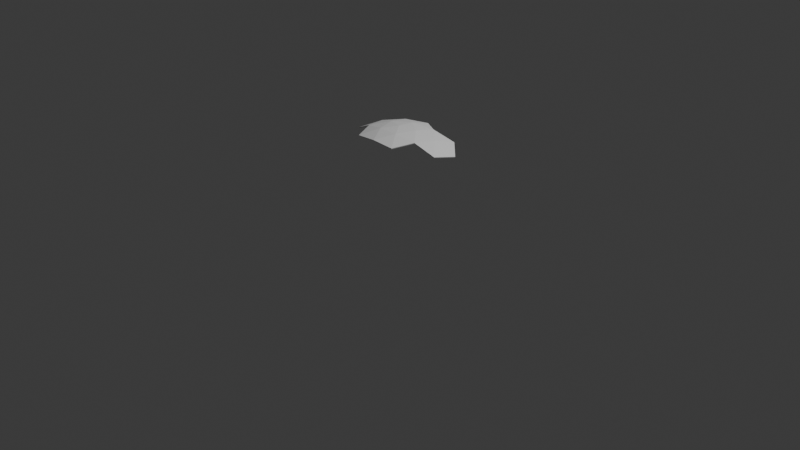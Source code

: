 # Source: hexagon_v2.blend  (saved by Blender 4.0.36; exported with 4.5.12 LTS)
import bpy
from mathutils import Matrix  # noqa: F401  (used for matrix-valued properties, if any)

bpy.ops.wm.read_factory_settings(use_empty=True)
scene = bpy.context.scene
scene.name = 'Scene'

# ---- collections
col_collection = bpy.data.collections.new('Collection'); scene.collection.children.link(col_collection)

# ---- world
world_world = bpy.data.worlds.new('World'); scene.world = world_world
world_world.use_nodes = True; world_world.node_tree.nodes.clear()
_N = world_world.node_tree.nodes; _L = world_world.node_tree.links
n0 = _N.new('ShaderNodeOutputWorld'); n0.name = 'World Output'; n0.location = (300, 300)
n1 = _N.new('ShaderNodeBackground'); n1.name = 'Background'; n1.location = (10, 300)
n1.inputs[0].default_value = (0.05088, 0.05088, 0.05088, 1.0)
_L.new(n1.outputs[0], n0.inputs[0])
n0.is_active_output = True
world_world.color = (0.05088, 0.05088, 0.05088)
world_world.use_sun_shadow = False
world_world.sun_shadow_jitter_overblur = 0.0

# ---- cameras
cam_camera = bpy.data.cameras.new('Camera')
cam_camera.clip_end = 100.0
cam_camera.ortho_scale = 7.314

# ---- lights
light_light = bpy.data.lights.new('Light', 'POINT')
light_light.transmission_factor = 0.0
light_light.use_soft_falloff = False
light_light.energy = 1000.0
light_light.shadow_soft_size = 0.1
light_light.shadow_maximum_resolution = 0.006
light_light.use_absolute_resolution = True

# ---- meshes
me_gd_mesh_004 = bpy.data.meshes.new('GD_mesh.004')
me_gd_mesh_004.from_pydata([(0.106, -0.1459, 0.9836), (0.2305, -0.3173, 0.9199), (0.1715, 0.05572, 0.9836), (0.5323, -0.05176, 0.845), (0.373, 0.1212, 0.9199), (0.4002, 0.3547, 0.845), (1.104e-17, 0.1803, 0.9836), (2.401e-17, 0.3922, 0.9199), (-0.1715, 0.05572, 0.9836), (-0.4002, 0.3547, 0.845), (-0.373, 0.1212, 0.9199), (-0.5323, -0.05176, 0.845), (-0.106, -0.1459, 0.9836), (-0.2305, -0.3173, 0.9199), (0.0, 0.0, 1.0), (-6.155e-17, -0.3351, 0.9422), (0.3187, -0.1035, 0.9422), (0.1969, 0.2711, 0.9422), (-0.1969, 0.2711, 0.9422), (-0.3187, -0.1035, 0.9422), (0.5774, 0.1876, 0.7947), (-0.5774, 0.1876, 0.7947), (0.1071, -0.1474, 0.9935), (2.097e-10, 3.432e-10, 1.01), (-0.1071, -0.1474, 0.9935), (-6.155e-17, -0.3374, 0.952), (0.3218, -0.1044, 0.9518), (0.1733, 0.0563, 0.9935), (0.199, 0.2736, 0.9518), (5.303e-10, 0.1822, 0.9935), (-0.199, 0.2736, 0.9518), (-0.1733, 0.0563, 0.9935), (-0.3218, -0.1044, 0.9518), (0.2322, -0.3196, 0.9295), (0.3768, 0.1224, 0.9291), (0.5369, -0.05135, 0.8538), (0.5817, 0.189, 0.8036), (0.4042, 0.3571, 0.8538), (1.231e-09, 0.3951, 0.9295), (-0.3768, 0.1224, 0.9291), (-0.4042, 0.3571, 0.8538), (-0.5817, 0.189, 0.8036), (-0.5369, -0.05135, 0.8538), (-0.2322, -0.3196, 0.9295)], [], [(0, 15, 12, 14), (0, 14, 2, 16), (2, 14, 6, 17), (6, 14, 8, 18), (8, 14, 12, 19), (0, 16, 1, 15), (2, 17, 4, 16), (3, 16, 4, 20), (4, 17, 5, 20), (6, 18, 7, 17), (8, 19, 10, 18), (9, 18, 10, 21), (10, 19, 11, 21), (12, 15, 13, 19), (22, 23, 24, 25), (22, 26, 27, 23), (27, 28, 29, 23), (29, 30, 31, 23), (31, 32, 24, 23), (22, 25, 33, 26), (27, 26, 34, 28), (35, 36, 34, 26), (34, 36, 37, 28), (29, 28, 38, 30), (31, 30, 39, 32), (40, 41, 39, 30), (39, 41, 42, 32), (24, 32, 43, 25), (3, 20, 36, 35), (16, 3, 35, 26), (5, 17, 28, 37), (17, 7, 38, 28), (7, 18, 30, 38), (18, 9, 40, 30), (13, 15, 25, 43), (15, 1, 33, 25), (11, 19, 32, 42), (1, 16, 26, 33), (20, 5, 37, 36), (19, 13, 43, 32), (9, 21, 41, 40), (21, 11, 42, 41)])
_uv = me_gd_mesh_004.uv_layers.new(name='UVMap')
_uv.uv.foreach_set('vector', [0.3755, 0.3313, 0.4984, 0.4164, 0.3639, 0.4761, 0.2702, 0.3947, 0.3755, 0.3313, 0.2702, 0.3947, 0.2411, 0.2753, 0.3573, 0.1857, 0.2411, 0.2753, 0.2702, 0.3947, 0.1464, 0.3854, 0.09418, 0.2478, 0.1464, 0.3854, 0.2702, 0.3947, 0.2223, 0.5095, 0.07261, 0.5169, 0.2223, 0.5095, 0.2702, 0.3947, 0.3639, 0.4761, 0.3224, 0.621, 0.3755, 0.3313, 0.3573, 0.1857, 0.4984, 0.259, 0.4984, 0.4164, 0.2411, 0.2753, 0.09418, 0.2478, 0.206, 0.1371, 0.3573, 0.1857, 0.3315, 0.04172, 0.3573, 0.1857, 0.206, 0.1371, 0.1691, 7.519e-08, 0.206, 0.1371, 0.09418, 0.2478, 0.04601, 0.1091, 0.1691, 7.519e-08, 0.1464, 0.3854, 0.07261, 0.5169, 1.266e-08, 0.3767, 0.09418, 0.2478, 0.2223, 0.5095, 0.3224, 0.621, 0.1651, 0.6467, 0.07261, 0.5169, 0.002178, 0.6558, 0.07261, 0.5169, 0.1651, 0.6467, 0.1059, 0.7887, 0.1651, 0.6467, 0.3224, 0.621, 0.2733, 0.7689, 0.1059, 0.7887, 0.3639, 0.4761, 0.4984, 0.4164, 0.4731, 0.574, 0.3224, 0.621, 0.6205, 0.3141, 0.7266, 0.3743, 0.6325, 0.4578, 0.4984, 0.4036, 0.6205, 0.3141, 0.6395, 0.173, 0.756, 0.2568, 0.7266, 0.3743, 0.756, 0.2568, 0.9048, 0.2313, 0.8518, 0.365, 0.7266, 0.3743, 0.8518, 0.365, 0.9273, 0.4983, 0.7755, 0.4892, 0.7266, 0.3743, 0.7755, 0.4892, 0.6758, 0.6047, 0.6325, 0.4578, 0.7266, 0.3743, 0.6205, 0.3141, 0.4984, 0.4036, 0.4984, 0.2498, 0.6395, 0.173, 0.756, 0.2568, 0.6395, 0.173, 0.7924, 0.1247, 0.9048, 0.2313, 0.6678, 0.03854, 0.8316, 1.008e-08, 0.7924, 0.1247, 0.6395, 0.173, 0.7924, 0.1247, 0.8316, 1.008e-08, 0.9545, 0.1016, 0.9048, 0.2313, 0.8518, 0.365, 0.9048, 0.2313, 1.0, 0.3601, 0.9273, 0.4983, 0.7755, 0.4892, 0.9273, 0.4983, 0.8349, 0.6302, 0.6758, 0.6047, 1.0, 0.6438, 0.8972, 0.7803, 0.8349, 0.6302, 0.9273, 0.4983, 0.8349, 0.6302, 0.8972, 0.7803, 0.7283, 0.7588, 0.6758, 0.6047, 0.6325, 0.4578, 0.6758, 0.6047, 0.5246, 0.5613, 0.4984, 0.4036, 0.0, 0.0, 0.0, 0.0, 0.0, 0.0, 0.0, 0.0, 0.0, 0.0, 0.0, 0.0, 0.0, 0.0, 0.0, 0.0, 0.0, 0.0, 0.0, 0.0, 0.0, 0.0, 0.0, 0.0, 0.0, 0.0, 0.0, 0.0, 0.0, 0.0, 0.0, 0.0, 0.0, 0.0, 0.0, 0.0, 0.0, 0.0, 0.0, 0.0, 0.0, 0.0, 0.0, 0.0, 0.0, 0.0, 0.0, 0.0, 0.0, 0.0, 0.0, 0.0, 0.0, 0.0, 0.0, 0.0, 0.0, 0.0, 0.0, 0.0, 0.0, 0.0, 0.0, 0.0, 0.0, 0.0, 0.0, 0.0, 0.0, 0.0, 0.0, 0.0, 0.0, 0.0, 0.0, 0.0, 0.0, 0.0, 0.0, 0.0, 0.0, 0.0, 0.0, 0.0, 0.0, 0.0, 0.0, 0.0, 0.0, 0.0, 0.0, 0.0, 0.0, 0.0, 0.0, 0.0, 0.0, 0.0, 0.0, 0.0, 0.0, 0.0, 0.0, 0.0, 0.0, 0.0, 0.0, 0.0, 0.0, 0.0, 0.0, 0.0])
me_gd_mesh_004.update()

# ---- objects
ob_light = bpy.data.objects.new('Light', light_light)
ob_camera = bpy.data.objects.new('Camera', cam_camera)
ob_gd_mesh_001 = bpy.data.objects.new('GD_mesh.001', me_gd_mesh_004)

# ---- transforms, parenting, visibility, modifiers, constraints
ob_light.location = (4.076, 1.005, 5.904)
ob_light.rotation_euler = (0.6503, 0.05522, 1.866)
ob_light.lock_rotations_4d = False
ob_light.empty_display_type = 'ARROWS'
ob_light.color = (0.0, 0.0, 0.0, 0.0)
ob_light.lineart.crease_threshold = 0.0
ob_camera.location = (7.359, -6.926, 4.958)
ob_camera.rotation_euler = (1.109, 0.0, 0.8149)
ob_camera.lock_rotations_4d = False
ob_camera.empty_display_type = 'ARROWS'
ob_camera.color = (0.0, 0.0, 0.0, 0.0)
ob_camera.display_type = 'WIRE'
ob_camera.lineart.crease_threshold = 0.0
ob_gd_mesh_001.location = (0.0, 0.0, 0.0)

# ---- collection membership
col_collection.objects.link(ob_light)
col_collection.objects.link(ob_camera)
col_collection.objects.link(ob_gd_mesh_001)

# ---- scene / render settings (as saved in the file)
scene.camera = ob_camera
scene.frame_start = 1; scene.frame_end = 250; scene.frame_set(1)
scene.render.engine = 'BLENDER_EEVEE_NEXT'
scene.cycles.sampling_pattern = 'TABULATED_SOBOL'
bpy.context.view_layer.update()
